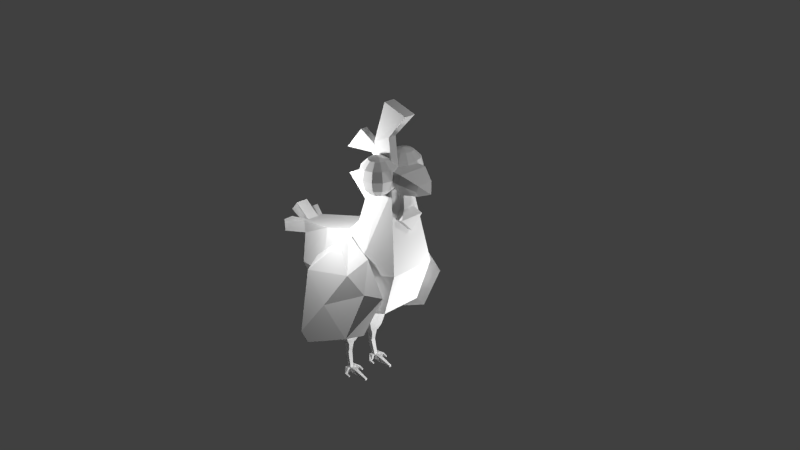 # Source: chicken.blend  (saved by Blender 2.76.0; exported with 4.5.12 LTS)
import bpy
from mathutils import Matrix  # noqa: F401  (used for matrix-valued properties, if any)

bpy.ops.wm.read_factory_settings(use_empty=True)
scene = bpy.context.scene
scene.name = 'Scene'

# ---- collections
col_collection_1 = bpy.data.collections.new('Collection 1'); scene.collection.children.link(col_collection_1)

# ---- materials (node trees are filled in below, after node groups)
mat_material = bpy.data.materials.new('Material')
mat_material.alpha_threshold = 0.0
mat_material.use_transparent_shadow = False
mat_material.roughness = 0.5

# ---- material node trees

# ---- world
world_world = bpy.data.worlds.new('World'); scene.world = world_world
world_world.color = (0.05088, 0.05088, 0.05088)
world_world.use_sun_shadow = False
world_world.sun_shadow_jitter_overblur = 0.0
world_world.cycles.sampling_method = 'MANUAL'
world_world.cycles.sample_map_resolution = 256

# ---- cameras
cam_camera = bpy.data.cameras.new('Camera')
cam_camera.clip_end = 100.0
cam_camera.lens = 35.0
cam_camera.sensor_width = 32.0
cam_camera.sensor_height = 18.0
cam_camera.ortho_scale = 7.314
cam_camera.dof.focus_distance = 0.0
cam_camera.dof.aperture_fstop = 128.0

# ---- lights
light_lamp_003 = bpy.data.lights.new('Lamp.003', 'POINT')
light_lamp_003.transmission_factor = 0.0
light_lamp_003.cutoff_distance = 30.0
light_lamp_003.energy = 100.0
light_lamp_003.shadow_buffer_clip_start = 1.001
light_lamp_003.shadow_soft_size = 0.1
light_lamp_003.shadow_maximum_resolution = 0.006
light_lamp_003.use_absolute_resolution = True
light_lamp_003.cycles.use_multiple_importance_sampling = False
light_lamp_002 = bpy.data.lights.new('Lamp.002', 'POINT')
light_lamp_002.transmission_factor = 0.0
light_lamp_002.cutoff_distance = 30.0
light_lamp_002.energy = 100.0
light_lamp_002.shadow_buffer_clip_start = 1.001
light_lamp_002.shadow_soft_size = 0.1
light_lamp_002.shadow_maximum_resolution = 0.006
light_lamp_002.use_absolute_resolution = True
light_lamp_002.cycles.use_multiple_importance_sampling = False
light_lamp_001 = bpy.data.lights.new('Lamp.001', 'POINT')
light_lamp_001.transmission_factor = 0.0
light_lamp_001.cutoff_distance = 30.0
light_lamp_001.energy = 100.0
light_lamp_001.shadow_buffer_clip_start = 1.001
light_lamp_001.shadow_soft_size = 0.1
light_lamp_001.shadow_maximum_resolution = 0.006
light_lamp_001.use_absolute_resolution = True
light_lamp_001.cycles.use_multiple_importance_sampling = False
light_lamp = bpy.data.lights.new('Lamp', 'POINT')
light_lamp.transmission_factor = 0.0
light_lamp.cutoff_distance = 30.0
light_lamp.energy = 100.0
light_lamp.shadow_buffer_clip_start = 1.001
light_lamp.shadow_soft_size = 0.1
light_lamp.shadow_maximum_resolution = 0.006
light_lamp.use_absolute_resolution = True
light_lamp.cycles.use_multiple_importance_sampling = False

# ---- meshes
me_cube = bpy.data.meshes.new('Cube')
me_cube.from_pydata([(-0.009063, -0.22, 0.5562), (0.1672, -0.17, 1.119), (-0.009063, 0.2139, 0.5562), (0.1672, 0.1639, 1.119), (0.723, -0.3122, 0.07712), (0.5467, -0.17, 1.119), (0.723, 0.3061, 0.07712), (0.5467, 0.1639, 1.119), (-0.166, 0.2457, 0.3895), (-0.166, -0.2517, 0.3895), (0.5051, 0.2781, -0.5553), (0.5051, -0.2841, -0.5553), (-0.61, 0.2457, 0.2512), (-0.61, -0.2517, 0.2512), (-0.2938, 0.2327, -0.8947), (-0.2938, -0.2388, -0.8947), (-1.237, 0.1526, 0.09667), (-1.237, -0.1586, 0.09667), (-1.017, 0.2318, -0.7119), (-1.017, -0.2379, -0.7119), (-1.257, 0.1324, -0.09395), (-1.257, -0.1384, -0.09395), (-1.237, 0.08248, 0.09667), (-1.237, -0.08852, 0.09667), (-1.257, 0.04212, -0.09395), (-1.257, -0.04816, -0.09395), (-1.515, 0.2507, -0.06673), (-1.494, 0.2771, 0.1239), (-1.494, 0.1298, 0.1239), (-1.515, 0.08943, -0.06673), (-1.479, 0.08248, 0.269), (-1.479, -0.08852, 0.269), (-1.608, 0.07761, 0.1276), (-1.608, -0.08364, 0.1276), (-1.525, -0.1477, 0.06801), (-1.525, -0.2832, 0.06801), (-1.545, -0.2685, -0.1226), (-1.545, -0.131, -0.1226), (0.3376, 0.1639, 1.119), (0.3197, 0.3819, 0.3411), (0.3376, -0.17, 1.119), (0.3197, -0.388, 0.3411), (0.1353, 0.4805, -0.03478), (0.1353, -0.4865, -0.03478), (-0.468, 0.4805, -0.2634), (-0.468, -0.4865, -0.2634), (-1.137, -0.288, -0.4437), (-1.137, 0.282, -0.4437), (-0.2938, -0.003019, -0.9906), (-1.017, -0.003019, -0.8118), (-1.28, 0.06469, -0.3732), (-1.28, -0.02559, -0.3732), (0.5467, -0.003019, 1.119), (0.723, -0.003019, 0.07712), (0.5051, -0.003019, -0.5553), (0.2917, -0.105, 1.391), (0.1858, -0.105, 1.618), (0.2917, 0.003127, 1.391), (0.1858, 0.003127, 1.618), (0.4844, -0.105, 1.351), (0.4421, -0.105, 1.741), (0.4844, 0.003127, 1.351), (0.4421, 0.003127, 1.741), (0.3146, -0.04553, 2.127), (0.3146, 0.1046, 2.127), (0.6592, 0.1046, 2.025), (0.6592, -0.04553, 2.025), (0.1766, -0.03349, 1.243), (0.05464, -0.03349, 1.429), (0.1766, 0.05505, 1.243), (0.05464, 0.05505, 1.429), (0.3326, -0.03349, 1.419), (0.1433, -0.03349, 1.529), (0.3326, 0.05505, 1.419), (0.1433, 0.05505, 1.529), (-0.1988, -0.1953, 1.481), (-0.1988, -0.1067, 1.481), (0.05973, -0.1067, 1.774), (0.05973, -0.1953, 1.774), (0.2168, 0.009775, 1.174), (0.004671, -0.01685, 1.01), (0.2168, 0.08241, 1.174), (0.004671, 0.109, 1.01), (0.1629, 0.009775, 1.284), (-0.008225, -0.01685, 1.222), (0.1629, 0.08241, 1.284), (-0.008225, 0.109, 1.222), (-0.01179, -0.08447, 0.7779), (-0.01179, 0.08775, 0.7779), (-0.3214, 0.08775, 1.07), (-0.3214, -0.08447, 1.07), (0.6543, -0.07266, 0.8792), (0.6019, -0.03082, 1.145), (0.5901, -0.07266, 0.8665), (0.5377, -0.03082, 1.132), (0.6543, 0.07939, 0.8792), (0.6019, 0.03756, 1.145), (0.5901, 0.07939, 0.8665), (0.5377, 0.03756, 1.132), (0.6106, -0.163, 0.7628), (0.7118, -0.163, 0.7755), (0.6106, 0.1698, 0.7628), (0.7118, 0.1698, 0.7755), (0.6455, 0.003366, 0.5853), (0.7097, 0.003366, 0.598), (0.4644, -0.1189, 1.172), (0.4883, -0.1287, 1.358), (0.4644, 0.1761, 1.172), (0.4883, 0.1859, 1.358), (1.003, 0.03065, 1.153), (0.4883, 0.03477, 1.358), (0.4644, 0.03477, 1.172), (0.4773, -0.169, 1.272), (0.4773, 0.2262, 1.272), (0.4773, 0.03477, 1.272), (0.5704, 0.2262, 1.37), (0.5412, 0.1761, 1.143), (0.5704, -0.169, 1.37), (0.5412, -0.1189, 1.143), (0.5704, 0.03477, 1.37), (0.5412, 0.03477, 1.143), (0.5565, -0.2118, 1.262), (0.5565, 0.2689, 1.262), (0.7082, 0.2262, 1.363), (0.6684, -0.14, 1.094), (0.6684, 0.03477, 1.094), (0.6879, -0.1938, 1.245), (0.6684, 0.1971, 1.094), (0.7082, -0.169, 1.363), (0.7082, 0.03477, 1.363), (0.6879, 0.251, 1.245), (0.9031, 0.1359, 1.26), (0.8841, -0.07227, 1.12), (0.8841, 0.03264, 1.12), (0.8851, -0.08161, 1.177), (0.8841, 0.1309, 1.12), (0.9031, -0.07731, 1.26), (0.9031, 0.03264, 1.26), (0.8851, 0.1402, 1.177), (0.2443, -0.2141, 1.491), (0.1539, -0.2141, 1.401), (0.1209, -0.2141, 1.277), (0.1539, -0.2141, 1.154), (0.2443, -0.2141, 1.063), (0.3677, -0.2141, 1.03), (0.2608, -0.1523, 1.491), (0.1826, -0.1072, 1.401), (0.1539, -0.09062, 1.277), (0.1826, -0.1072, 1.154), (0.2608, -0.1523, 1.063), (0.306, -0.1072, 1.491), (0.2608, -0.02891, 1.401), (0.2443, -0.000265, 1.277), (0.2608, -0.02891, 1.154), (0.306, -0.1072, 1.063), (0.3677, -0.09062, 1.491), (0.3677, -0.000265, 1.401), (0.3677, 0.03281, 1.277), (0.3677, -0.000265, 1.154), (0.3677, -0.09062, 1.063), (0.3677, -0.2141, 1.524), (0.4294, -0.1072, 1.491), (0.4746, -0.02891, 1.401), (0.4912, -0.000265, 1.277), (0.4746, -0.02891, 1.154), (0.4294, -0.1072, 1.063), (0.4746, -0.1523, 1.491), (0.5529, -0.1072, 1.401), (0.5815, -0.09062, 1.277), (0.5529, -0.1072, 1.154), (0.4746, -0.1523, 1.063), (0.4912, -0.2141, 1.491), (0.5815, -0.2141, 1.401), (0.6146, -0.2141, 1.277), (0.5815, -0.2141, 1.154), (0.4912, -0.2141, 1.063), (0.4746, -0.2758, 1.491), (0.5529, -0.321, 1.401), (0.5815, -0.3375, 1.277), (0.5529, -0.321, 1.154), (0.4746, -0.2758, 1.063), (0.4294, -0.321, 1.491), (0.4746, -0.3992, 1.401), (0.4912, -0.4278, 1.277), (0.4746, -0.3992, 1.154), (0.4294, -0.321, 1.063), (0.3677, -0.3375, 1.491), (0.3677, -0.4278, 1.401), (0.3677, -0.4609, 1.277), (0.3677, -0.4278, 1.154), (0.3677, -0.3375, 1.063), (0.306, -0.321, 1.491), (0.2608, -0.3992, 1.401), (0.2443, -0.4278, 1.277), (0.2608, -0.3992, 1.154), (0.306, -0.321, 1.063), (0.2608, -0.2758, 1.491), (0.1826, -0.321, 1.401), (0.1539, -0.3375, 1.277), (0.1826, -0.321, 1.154), (0.2608, -0.2758, 1.063), (0.2443, 0.1999, 1.491), (0.1539, 0.1999, 1.401), (0.1209, 0.1999, 1.277), (0.1539, 0.1999, 1.154), (0.2443, 0.1999, 1.063), (0.3677, 0.1999, 1.03), (0.2608, 0.2616, 1.491), (0.1826, 0.3068, 1.401), (0.1539, 0.3234, 1.277), (0.1826, 0.3068, 1.154), (0.2608, 0.2616, 1.063), (0.306, 0.3068, 1.491), (0.2608, 0.3851, 1.401), (0.2443, 0.4137, 1.277), (0.2608, 0.3851, 1.154), (0.306, 0.3068, 1.063), (0.3677, 0.3234, 1.491), (0.3677, 0.4137, 1.401), (0.3677, 0.4468, 1.277), (0.3677, 0.4137, 1.154), (0.3677, 0.3234, 1.063), (0.3677, 0.1999, 1.524), (0.4294, 0.3068, 1.491), (0.4746, 0.3851, 1.401), (0.4912, 0.4137, 1.277), (0.4746, 0.3851, 1.154), (0.4294, 0.3068, 1.063), (0.4746, 0.2616, 1.491), (0.5529, 0.3068, 1.401), (0.5815, 0.3234, 1.277), (0.5529, 0.3068, 1.154), (0.4746, 0.2616, 1.063), (0.4912, 0.1999, 1.491), (0.5815, 0.1999, 1.401), (0.6146, 0.1999, 1.277), (0.5815, 0.1999, 1.154), (0.4912, 0.1999, 1.063), (0.4746, 0.1382, 1.491), (0.5529, 0.09303, 1.401), (0.5815, 0.07649, 1.277), (0.5529, 0.09303, 1.154), (0.4746, 0.1382, 1.063), (0.4294, 0.09303, 1.491), (0.4746, 0.01477, 1.401), (0.4912, -0.01387, 1.277), (0.4746, 0.01477, 1.154), (0.4294, 0.09303, 1.063), (0.3677, 0.07649, 1.491), (0.3677, -0.01387, 1.401), (0.3677, -0.04694, 1.277), (0.3677, -0.01387, 1.154), (0.3677, 0.07649, 1.063), (0.306, 0.09303, 1.491), (0.2608, 0.01477, 1.401), (0.2443, -0.01387, 1.277), (0.2608, 0.01477, 1.154), (0.306, 0.09303, 1.063), (0.2608, 0.1382, 1.491), (0.1826, 0.09303, 1.401), (0.1539, 0.07649, 1.277), (0.1826, 0.09303, 1.154), (0.2608, 0.1382, 1.063), (-0.7238, -0.7041, -1.198), (-0.06103, -0.4911, 0.3214), (-0.7238, -0.539, -1.208), (-0.06577, -0.3435, 0.3925), (-0.5787, -0.7104, -1.3), (0.4928, -0.6005, -0.1569), (-0.5787, -0.5985, -1.307), (0.7142, -0.4979, -0.1516), (0.3897, -0.4353, 0.2398), (0.2442, -0.6481, 0.0352), (-0.6513, -0.7072, -1.249), (-0.6493, -0.5819, -0.2615), (0.2214, -0.704, -0.8744), (-0.214, -0.6851, -0.5679), (-0.642, -0.4134, -0.1015), (0.384, -0.5376, -0.8187), (-0.129, -0.4142, -0.4639), (-0.6513, -0.5474, -1.259), (-0.7238, 0.6994, -1.198), (-0.06103, 0.4865, 0.3214), (-0.7238, 0.5343, -1.208), (-0.06577, 0.3388, 0.3925), (-0.5787, 0.7057, -1.3), (0.4928, 0.5958, -0.1569), (-0.5787, 0.5938, -1.307), (0.7142, 0.4932, -0.1516), (0.3897, 0.4306, 0.2398), (0.2442, 0.6434, 0.0352), (-0.6513, 0.7026, -1.249), (-0.6493, 0.5772, -0.2615), (0.2214, 0.6993, -0.8744), (-0.214, 0.6805, -0.5679), (-0.642, 0.4087, -0.1015), (0.384, 0.5329, -0.8187), (-0.129, 0.4095, -0.4639), (-0.6513, 0.5427, -1.259), (-0.1797, -0.4055, -0.9819), (-0.14, -0.3866, -0.5215), (-0.4808, -0.4055, -0.9819), (-0.5204, -0.3866, -0.5215), (-0.1797, -0.04038, -1.098), (-0.14, 0.009338, -0.9461), (-0.4808, -0.04038, -1.098), (-0.5204, 0.009338, -0.9461), (-0.4245, -0.3006, -1.312), (-0.2359, -0.3006, -1.312), (-0.4245, -0.111, -1.312), (-0.2359, -0.111, -1.312), (-0.3961, -0.2649, -1.387), (-0.2644, -0.2649, -1.387), (-0.3961, -0.1467, -1.387), (-0.2644, -0.1467, -1.387), (-0.5558, -0.08302, -0.8389), (-0.4808, -0.1916, -1.01), (-0.1046, -0.08302, -0.8389), (-0.1797, -0.1916, -1.01), (-0.4245, -0.2057, -1.312), (-0.2359, -0.2057, -1.312), (-0.3961, -0.2128, -1.387), (-0.2644, -0.2128, -1.387), (-0.2792, -0.2446, -1.429), (-0.2636, -0.2571, -1.33), (-0.3784, -0.2446, -1.429), (-0.3939, -0.2571, -1.33), (-0.2792, -0.165, -1.429), (-0.2636, -0.1525, -1.33), (-0.3784, -0.165, -1.429), (-0.3939, -0.1525, -1.33), (-0.37, -0.2379, -1.473), (-0.2875, -0.2379, -1.473), (-0.37, -0.1717, -1.473), (-0.2875, -0.1717, -1.473), (-0.3688, -0.2379, -1.606), (-0.3064, -0.2379, -1.552), (-0.3688, -0.1717, -1.606), (-0.3064, -0.1717, -1.552), (-0.3289, -0.2461, -1.784), (-0.2682, -0.2461, -1.785), (-0.3289, -0.1973, -1.784), (-0.2682, -0.1973, -1.785), (-0.3302, -0.2461, -1.857), (-0.2694, -0.2461, -1.859), (-0.3302, -0.1973, -1.857), (-0.2694, -0.1973, -1.859), (-0.3289, -0.2911, -1.784), (-0.2682, -0.2911, -1.785), (-0.2682, -0.1522, -1.785), (-0.3289, -0.1522, -1.784), (-0.3302, -0.2911, -1.857), (-0.2694, -0.2911, -1.859), (-0.2694, -0.1522, -1.859), (-0.3302, -0.1522, -1.857), (-0.2549, -0.3591, -1.827), (-0.2342, -0.3316, -1.828), (-0.2342, -0.1117, -1.828), (-0.2549, -0.08423, -1.827), (-0.2557, -0.3591, -1.858), (-0.235, -0.3316, -1.859), (-0.235, -0.1117, -1.859), (-0.2557, -0.08423, -1.858), (-0.1608, -0.2461, -1.787), (-0.1608, -0.1973, -1.787), (-0.1621, -0.2461, -1.86), (-0.1621, -0.1973, -1.86), (0.02906, -0.2365, -1.834), (0.02906, -0.2068, -1.834), (0.02829, -0.2365, -1.86), (0.02829, -0.2068, -1.86), (-0.184, -0.3518, -1.842), (-0.1829, -0.3316, -1.842), (-0.1829, -0.1117, -1.842), (-0.184, -0.09149, -1.842), (-0.1845, -0.3518, -1.855), (-0.1834, -0.3316, -1.855), (-0.1834, -0.1117, -1.855), (-0.1845, -0.09149, -1.855), (-0.1797, 0.4154, -0.9819), (-0.14, 0.3965, -0.5215), (-0.4808, 0.4154, -0.9819), (-0.5204, 0.3965, -0.5215), (-0.1797, 0.05029, -1.098), (-0.14, 0.0005746, -0.9461), (-0.4808, 0.05029, -1.098), (-0.5204, 0.0005746, -0.9461), (-0.4245, 0.3105, -1.312), (-0.2359, 0.3105, -1.312), (-0.4245, 0.1209, -1.312), (-0.2359, 0.1209, -1.312), (-0.3961, 0.2748, -1.387), (-0.2644, 0.2748, -1.387), (-0.3961, 0.1566, -1.387), (-0.2644, 0.1566, -1.387), (-0.5558, 0.09293, -0.8389), (-0.4808, 0.2015, -1.01), (-0.1046, 0.09293, -0.8389), (-0.1797, 0.2015, -1.01), (-0.4245, 0.2156, -1.312), (-0.2359, 0.2156, -1.312), (-0.3961, 0.2227, -1.387), (-0.2644, 0.2227, -1.387), (-0.2792, 0.2545, -1.429), (-0.2636, 0.267, -1.33), (-0.3784, 0.2545, -1.429), (-0.3939, 0.267, -1.33), (-0.2792, 0.1749, -1.429), (-0.2636, 0.1624, -1.33), (-0.3784, 0.1749, -1.429), (-0.3939, 0.1624, -1.33), (-0.37, 0.2478, -1.473), (-0.2875, 0.2478, -1.473), (-0.37, 0.1816, -1.473), (-0.2875, 0.1816, -1.473), (-0.3688, 0.2478, -1.606), (-0.3064, 0.2478, -1.552), (-0.3688, 0.1816, -1.606), (-0.3064, 0.1816, -1.552), (-0.3289, 0.2485, -1.784), (-0.2682, 0.2485, -1.785), (-0.3289, 0.1997, -1.784), (-0.2682, 0.1997, -1.785), (-0.3302, 0.2485, -1.857), (-0.2694, 0.2485, -1.859), (-0.3302, 0.1997, -1.857), (-0.2694, 0.1997, -1.859), (-0.3289, 0.2936, -1.784), (-0.2682, 0.2936, -1.785), (-0.2682, 0.1547, -1.785), (-0.3289, 0.1547, -1.784), (-0.3302, 0.2936, -1.857), (-0.2694, 0.2936, -1.859), (-0.2694, 0.1547, -1.859), (-0.3302, 0.1547, -1.857), (-0.2549, 0.3615, -1.827), (-0.2342, 0.3341, -1.828), (-0.2342, 0.1141, -1.828), (-0.2549, 0.0867, -1.827), (-0.2557, 0.3615, -1.858), (-0.235, 0.3341, -1.859), (-0.235, 0.1141, -1.859), (-0.2557, 0.0867, -1.858), (-0.1608, 0.2485, -1.787), (-0.1608, 0.1997, -1.787), (-0.1621, 0.2485, -1.86), (-0.1621, 0.1997, -1.86), (0.02906, 0.239, -1.834), (0.02906, 0.2093, -1.834), (0.02829, 0.239, -1.86), (0.02829, 0.2093, -1.86), (-0.184, 0.3543, -1.842), (-0.1829, 0.3341, -1.842), (-0.1829, 0.1141, -1.842), (-0.184, 0.09396, -1.842), (-0.1845, 0.3543, -1.855), (-0.1834, 0.3341, -1.855), (-0.1834, 0.1141, -1.855), (-0.1845, 0.09396, -1.855)], [], [(1, 3, 2, 0), (38, 7, 6, 39), (52, 5, 4, 53), (40, 1, 0, 41), (41, 0, 9, 43), (40, 38, 3, 1), (42, 10, 14, 44), (53, 4, 11, 54), (0, 2, 8, 9), (39, 6, 10, 42), (15, 19, 49), (54, 11, 15, 48), (9, 8, 12, 13), (43, 9, 13, 45), (51, 46, 21, 25), (13, 12, 16, 22, 23, 17), (45, 13, 17, 21, 46), (44, 14, 18), (24, 22, 28, 29), (25, 21, 36, 37), (22, 24, 32, 30), (28, 27, 26, 29), (16, 20, 26, 27), (20, 24, 29, 26), (22, 16, 27, 28), (31, 30, 32, 33), (24, 25, 33, 32), (23, 22, 30, 31), (25, 23, 31, 33), (35, 34, 37, 36), (23, 25, 37, 34), (17, 23, 34, 35), (21, 17, 35, 36), (11, 43, 45, 15), (2, 39, 42, 8), (8, 42, 44, 12), (5, 52, 7, 38, 40), (4, 41, 43, 11), (5, 40, 41, 4), (3, 38, 39, 2), (47, 50, 20), (45, 46, 19), (12, 44, 47, 20, 16), (20, 50, 51, 25, 24), (14, 48, 49), (50, 49, 51), (15, 45, 19), (18, 14, 49), (48, 15, 49), (47, 44, 18), (18, 49, 50, 47), (49, 19, 46, 51), (6, 53, 54, 10), (7, 52, 53, 6), (10, 54, 48, 14), (56, 58, 57, 55), (58, 62, 61, 57), (62, 60, 59, 61), (60, 56, 55, 59), (55, 57, 61, 59), (60, 62, 65, 66), (66, 65, 64, 63), (58, 56, 63, 64), (56, 60, 66, 63), (62, 58, 64, 65), (68, 70, 69, 67), (70, 74, 73, 69), (74, 72, 71, 73), (72, 68, 67, 71), (67, 69, 73, 71), (72, 74, 77, 78), (78, 77, 76, 75), (70, 68, 75, 76), (68, 72, 78, 75), (74, 70, 76, 77), (80, 82, 81, 79), (82, 86, 85, 81), (86, 84, 83, 85), (84, 80, 79, 83), (79, 81, 85, 83), (84, 86, 89, 90), (90, 89, 88, 87), (82, 80, 87, 88), (80, 84, 90, 87), (86, 82, 88, 89), (92, 94, 93, 91), (94, 98, 97, 93), (98, 96, 95, 97), (96, 92, 91, 95), (95, 91, 100, 102), (96, 98, 94, 92), (102, 100, 104), (97, 95, 102, 101), (91, 93, 99, 100), (93, 97, 101, 99), (99, 101, 103), (101, 102, 104, 103), (100, 99, 103, 104), (114, 113, 107, 111), (121, 112, 105, 118), (119, 115, 108, 110), (117, 119, 110, 106), (112, 114, 111, 105), (106, 110, 114, 112), (117, 106, 112, 121), (110, 108, 113, 114), (108, 115, 122, 113), (128, 117, 121, 126), (105, 111, 120, 118), (128, 129, 119, 117), (129, 123, 115, 119), (111, 107, 116, 120), (126, 121, 118, 124), (113, 122, 116, 107), (134, 126, 124, 132), (137, 131, 123, 129), (136, 137, 129, 128), (136, 128, 126, 134), (115, 123, 130, 122), (118, 120, 125, 124), (120, 116, 127, 125), (122, 130, 127, 116), (123, 131, 138, 130), (124, 125, 133, 132), (125, 127, 135, 133), (130, 138, 135, 127), (138, 109, 135), (133, 135, 109), (132, 133, 109), (131, 109, 138), (109, 136, 134), (109, 137, 136), (109, 131, 137), (109, 134, 132), (141, 140, 146, 147), (142, 141, 147, 148), (140, 139, 145, 146), (143, 142, 148, 149), (148, 147, 152, 153), (146, 145, 150, 151), (149, 148, 153, 154), (147, 146, 151, 152), (153, 152, 157, 158), (151, 150, 155, 156), (154, 153, 158, 159), (152, 151, 156, 157), (158, 157, 163, 164), (156, 155, 161, 162), (159, 158, 164, 165), (157, 156, 162, 163), (162, 161, 166, 167), (165, 164, 169, 170), (163, 162, 167, 168), (164, 163, 168, 169), (170, 169, 174, 175), (168, 167, 172, 173), (169, 168, 173, 174), (167, 166, 171, 172), (175, 174, 179, 180), (173, 172, 177, 178), (174, 173, 178, 179), (172, 171, 176, 177), (180, 179, 184, 185), (178, 177, 182, 183), (179, 178, 183, 184), (177, 176, 181, 182), (185, 184, 189, 190), (183, 182, 187, 188), (184, 183, 188, 189), (182, 181, 186, 187), (188, 187, 192, 193), (189, 188, 193, 194), (187, 186, 191, 192), (190, 189, 194, 195), (194, 193, 198, 199), (192, 191, 196, 197), (195, 194, 199, 200), (193, 192, 197, 198), (139, 160, 145), (144, 143, 149), (144, 149, 154), (145, 160, 150), (144, 154, 159), (150, 160, 155), (155, 160, 161), (144, 159, 165), (161, 160, 166), (144, 165, 170), (166, 160, 171), (144, 170, 175), (171, 160, 176), (144, 175, 180), (176, 160, 181), (144, 180, 185), (181, 160, 186), (144, 185, 190), (186, 160, 191), (144, 190, 195), (191, 160, 196), (144, 195, 200), (144, 200, 143), (199, 198, 141, 142), (197, 196, 139, 140), (200, 199, 142, 143), (198, 197, 140, 141), (196, 160, 139), (203, 202, 208, 209), (204, 203, 209, 210), (202, 201, 207, 208), (205, 204, 210, 211), (210, 209, 214, 215), (208, 207, 212, 213), (211, 210, 215, 216), (209, 208, 213, 214), (215, 214, 219, 220), (213, 212, 217, 218), (216, 215, 220, 221), (214, 213, 218, 219), (220, 219, 225, 226), (218, 217, 223, 224), (221, 220, 226, 227), (219, 218, 224, 225), (224, 223, 228, 229), (227, 226, 231, 232), (225, 224, 229, 230), (226, 225, 230, 231), (232, 231, 236, 237), (230, 229, 234, 235), (231, 230, 235, 236), (229, 228, 233, 234), (237, 236, 241, 242), (235, 234, 239, 240), (236, 235, 240, 241), (234, 233, 238, 239), (242, 241, 246, 247), (240, 239, 244, 245), (241, 240, 245, 246), (239, 238, 243, 244), (247, 246, 251, 252), (245, 244, 249, 250), (246, 245, 250, 251), (244, 243, 248, 249), (250, 249, 254, 255), (251, 250, 255, 256), (249, 248, 253, 254), (252, 251, 256, 257), (256, 255, 260, 261), (254, 253, 258, 259), (257, 256, 261, 262), (255, 254, 259, 260), (201, 222, 207), (206, 205, 211), (206, 211, 216), (207, 222, 212), (206, 216, 221), (212, 222, 217), (217, 222, 223), (206, 221, 227), (223, 222, 228), (206, 227, 232), (228, 222, 233), (206, 232, 237), (233, 222, 238), (206, 237, 242), (238, 222, 243), (206, 242, 247), (243, 222, 248), (206, 247, 252), (248, 222, 253), (206, 252, 257), (253, 222, 258), (206, 257, 262), (206, 262, 205), (261, 260, 203, 204), (259, 258, 201, 202), (262, 261, 204, 205), (260, 259, 202, 203), (258, 222, 201), (274, 277, 265, 263), (279, 278, 269, 280), (278, 275, 267, 269), (276, 274, 263, 273), (263, 265, 280, 269, 267, 273), (272, 271, 266, 264), (268, 270, 271, 272), (275, 276, 273, 267), (268, 272, 276, 275), (272, 264, 274, 276), (270, 268, 275, 278), (264, 266, 277, 274), (271, 270, 278, 279), (266, 271, 279, 277), (277, 279, 280, 265), (292, 281, 283, 295), (297, 298, 287, 296), (296, 287, 285, 293), (294, 291, 281, 292), (281, 291, 285, 287, 298, 283), (290, 282, 284, 289), (286, 290, 289, 288), (293, 285, 291, 294), (286, 293, 294, 290), (290, 294, 292, 282), (288, 296, 293, 286), (282, 292, 295, 284), (289, 297, 296, 288), (284, 295, 297, 289), (295, 283, 298, 297), (300, 302, 301, 299), (315, 306, 305, 316), (306, 304, 303, 305), (317, 300, 299, 318), (316, 305, 309, 319), (317, 315, 302, 300), (308, 307, 311, 312), (318, 299, 308, 320), (305, 303, 310, 309), (299, 301, 307, 308), (322, 321, 313, 314), (320, 308, 312, 322), (319, 309, 313, 321), (309, 310, 314, 313), (307, 319, 321, 311), (310, 320, 322, 314), (312, 311, 321, 322), (303, 318, 320, 310), (304, 306, 315, 317), (301, 316, 319, 307), (304, 317, 318, 303), (302, 315, 316, 301), (324, 326, 325, 323), (326, 330, 329, 325), (330, 328, 327, 329), (328, 324, 323, 327), (325, 329, 333, 331), (328, 330, 326, 324), (332, 331, 335, 336), (327, 323, 332, 334), (329, 327, 334, 333), (323, 325, 331, 332), (338, 336, 340, 342), (334, 332, 336, 338), (331, 333, 337, 335), (333, 334, 338, 337), (345, 341, 350, 354), (335, 337, 341, 339), (337, 338, 342, 341), (336, 335, 339, 340), (344, 343, 345, 346), (344, 340, 348, 352), (340, 344, 365, 363), (339, 341, 345, 343), (347, 351, 359, 355), (350, 349, 357, 358), (341, 342, 349, 350), (340, 339, 347, 348), (339, 343, 351, 347), (342, 346, 353, 349), (346, 345, 354, 353), (343, 344, 352, 351), (361, 362, 378, 377), (362, 358, 374, 378), (349, 353, 361, 357), (351, 352, 360, 359), (348, 347, 355, 356), (352, 348, 356, 360), (354, 350, 358, 362), (353, 354, 362, 361), (366, 364, 368, 370), (344, 346, 366, 365), (342, 340, 363, 364), (346, 342, 364, 366), (368, 367, 369, 370), (364, 363, 367, 368), (363, 365, 369, 367), (365, 366, 370, 369), (374, 373, 377, 378), (372, 371, 375, 376), (358, 357, 373, 374), (355, 359, 375, 371), (357, 361, 377, 373), (359, 360, 376, 375), (356, 355, 371, 372), (360, 356, 372, 376), (380, 379, 381, 382), (395, 396, 385, 386), (386, 385, 383, 384), (397, 398, 379, 380), (396, 399, 389, 385), (397, 380, 382, 395), (388, 392, 391, 387), (398, 400, 388, 379), (385, 389, 390, 383), (379, 388, 387, 381), (402, 394, 393, 401), (400, 402, 392, 388), (399, 401, 393, 389), (389, 393, 394, 390), (387, 391, 401, 399), (390, 394, 402, 400), (392, 402, 401, 391), (383, 390, 400, 398), (384, 397, 395, 386), (381, 387, 399, 396), (384, 383, 398, 397), (382, 381, 396, 395), (404, 403, 405, 406), (406, 405, 409, 410), (410, 409, 407, 408), (408, 407, 403, 404), (405, 411, 413, 409), (408, 404, 406, 410), (412, 416, 415, 411), (407, 414, 412, 403), (409, 413, 414, 407), (403, 412, 411, 405), (418, 422, 420, 416), (414, 418, 416, 412), (411, 415, 417, 413), (413, 417, 418, 414), (425, 434, 430, 421), (415, 419, 421, 417), (417, 421, 422, 418), (416, 420, 419, 415), (424, 426, 425, 423), (424, 432, 428, 420), (420, 443, 445, 424), (419, 423, 425, 421), (427, 435, 439, 431), (430, 438, 437, 429), (421, 430, 429, 422), (420, 428, 427, 419), (419, 427, 431, 423), (422, 429, 433, 426), (426, 433, 434, 425), (423, 431, 432, 424), (441, 457, 458, 442), (442, 458, 454, 438), (429, 437, 441, 433), (431, 439, 440, 432), (428, 436, 435, 427), (432, 440, 436, 428), (434, 442, 438, 430), (433, 441, 442, 434), (446, 450, 448, 444), (424, 445, 446, 426), (422, 444, 443, 420), (426, 446, 444, 422), (448, 450, 449, 447), (444, 448, 447, 443), (443, 447, 449, 445), (445, 449, 450, 446), (454, 458, 457, 453), (452, 456, 455, 451), (438, 454, 453, 437), (435, 451, 455, 439), (437, 453, 457, 441), (439, 455, 456, 440), (436, 452, 451, 435), (440, 456, 452, 436)])
_uv = me_cube.uv_layers.new(name='UVMap')
_uv.uv.foreach_set('vector', [0.7716, 0.9006, 0.7927, 0.9006, 0.7958, 0.9605, 0.7684, 0.9605, 0.2162, 0.1092, 0.2264, 0.0403, 0.355, 0.0, 0.3053, 0.1284, 0.9524, 0.8399, 0.9418, 0.8399, 0.9328, 0.7248, 0.9524, 0.7248, 0.008342, 0.6414, 0.0, 0.5853, 0.05568, 0.5176, 0.09566, 0.6223, 0.09566, 0.6223, 0.05568, 0.5176, 0.06696, 0.4631, 0.1293, 0.5552, 0.9043, 0.5496, 0.8832, 0.5496, 0.8832, 0.4928, 0.9043, 0.4928, 0.3398, 0.1956, 0.417, 0.08249, 0.417, 0.3514, 0.3367, 0.3982, 0.9524, 0.7248, 0.9328, 0.7248, 0.9346, 0.6447, 0.9524, 0.6447, 0.9446, 0.5329, 0.9172, 0.533, 0.915, 0.4806, 0.9464, 0.4804, 0.3053, 0.1284, 0.355, 0.0, 0.417, 0.08249, 0.3398, 0.1956, 0.9492, 0.2411, 0.9493, 1.205e-07, 0.9641, 0.000104, 0.9641, 0.5067, 0.9464, 0.5067, 0.9492, 0.2411, 0.9641, 0.2412, 0.9464, 0.4804, 0.915, 0.4806, 0.9143, 0.3326, 0.9457, 0.3324, 0.1293, 0.5552, 0.06696, 0.4631, 0.06107, 0.3145, 0.1259, 0.3525, 0.1009, 0.08306, 0.1147, 0.129, 0.06947, 0.09535, 0.06989, 0.09531, 0.9457, 0.3324, 0.9143, 0.3326, 0.9193, 0.1235, 0.9237, 0.1235, 0.9345, 0.1235, 0.9389, 0.1234, 0.1259, 0.3525, 0.06107, 0.3145, 0.04852, 0.1053, 0.06947, 0.09535, 0.1147, 0.129, 0.3367, 0.3982, 0.417, 0.3514, 0.3608, 0.5866, 0.9637, 0.5127, 0.9858, 0.5067, 0.9858, 0.5924, 0.9637, 0.5984, 1.0, 0.465, 0.9943, 0.4647, 0.9913, 0.3685, 1.0, 0.3689, 0.8603, 0.4928, 0.8832, 0.4946, 0.8832, 0.6142, 0.8579, 0.5757, 0.1678, 0.9157, 0.1771, 0.9149, 0.1771, 0.9365, 0.1669, 0.9373, 0.2571, 0.6452, 0.2779, 0.6551, 0.2626, 0.7395, 0.2418, 0.7296, 0.8003, 0.9008, 0.806, 0.9006, 0.806, 0.9864, 0.7958, 0.9867, 0.9237, 0.1235, 0.9193, 0.1235, 0.911, 0.03792, 0.9203, 0.03788, 0.9341, 0.04328, 0.9234, 0.04333, 0.9235, 4.483e-05, 0.9336, 0.0, 0.2969, 0.8661, 0.3026, 0.8661, 0.3048, 0.9832, 0.2946, 0.9832, 0.9345, 0.1235, 0.9237, 0.1235, 0.9234, 0.04333, 0.9341, 0.04328, 0.8579, 0.6125, 0.8347, 0.6142, 0.8326, 0.5314, 0.8579, 0.4928, 0.1857, 0.9368, 0.1772, 0.9364, 0.1771, 0.9149, 0.1857, 0.9153, 0.9331, 0.6365, 0.911, 0.629, 0.9111, 0.533, 0.9331, 0.5405, 0.9389, 0.1234, 0.9345, 0.1235, 0.9378, 0.02747, 0.9464, 0.02743, 0.06947, 0.09535, 0.04852, 0.1053, 0.03713, 0.009908, 0.05805, 0.0, 0.2079, 0.6679, 0.1293, 0.5552, 0.1259, 0.3525, 0.2079, 0.399, 0.2642, 0.233, 0.3053, 0.1284, 0.3398, 0.1956, 0.2758, 0.2875, 0.2758, 0.2875, 0.3398, 0.1956, 0.3367, 0.3982, 0.2701, 0.4361, 0.9043, 0.6192, 0.8937, 0.6192, 0.8832, 0.6192, 0.8832, 0.5496, 0.9043, 0.5496, 0.146, 0.7505, 0.09566, 0.6223, 0.1293, 0.5552, 0.2079, 0.6679, 0.01858, 0.7103, 0.008342, 0.6414, 0.09566, 0.6223, 0.146, 0.7505, 0.2079, 0.1653, 0.2162, 0.1092, 0.3053, 0.1284, 0.2642, 0.233, 0.3243, 0.6216, 0.3087, 0.6673, 0.2779, 0.6551, 0.1259, 0.3525, 0.1147, 0.129, 0.1516, 0.1639, 0.2701, 0.4361, 0.3367, 0.3982, 0.3243, 0.6216, 0.2779, 0.6551, 0.2571, 0.6452, 0.08537, 0.9466, 0.08964, 0.9149, 0.09534, 0.9149, 0.09676, 0.9466, 0.09107, 0.9466, 0.979, 0.2411, 0.9641, 0.2412, 0.9641, 0.000104, 0.1997, 0.9088, 0.2054, 0.821, 0.2054, 0.9089, 0.2079, 0.399, 0.1259, 0.3525, 0.1516, 0.1639, 0.9789, 0.0, 0.979, 0.2411, 0.9641, 0.000104, 0.9641, 0.2412, 0.9492, 0.2411, 0.9641, 0.000104, 0.3243, 0.6216, 0.3367, 0.3982, 0.3608, 0.5866, 0.3608, 0.5866, 0.3716, 0.5881, 0.3087, 0.6673, 0.3243, 0.6216, 0.1641, 0.1621, 0.1516, 0.1639, 0.1147, 0.129, 0.1009, 0.08306, 0.9719, 0.7248, 0.9524, 0.7248, 0.9524, 0.6447, 0.9701, 0.6447, 0.9629, 0.8399, 0.9524, 0.8399, 0.9524, 0.7248, 0.9719, 0.7248, 0.9819, 0.5067, 0.9641, 0.5067, 0.9641, 0.2412, 0.979, 0.2411, 0.4088, 0.7395, 0.4156, 0.7395, 0.4156, 0.775, 0.4088, 0.775, 0.7697, 0.4928, 0.7927, 0.5762, 0.7491, 0.5949, 0.7472, 0.5306, 0.1099, 0.9588, 0.103, 0.9588, 0.103, 0.9149, 0.1099, 0.9149, 0.7926, 0.7133, 0.7696, 0.7967, 0.7472, 0.759, 0.7491, 0.6947, 0.4088, 0.775, 0.4156, 0.775, 0.4156, 0.8392, 0.4088, 0.8392, 0.842, 0.9783, 0.8352, 0.9779, 0.8325, 0.9057, 0.842, 0.9062, 0.9913, 0.4831, 0.9819, 0.4831, 0.9819, 0.3685, 0.9913, 0.3685, 0.05285, 0.9154, 0.05966, 0.9149, 0.05966, 0.9702, 0.05021, 0.9709, 0.7696, 0.7967, 0.7926, 0.7133, 0.8325, 0.6447, 0.8325, 0.7601, 0.7927, 0.5762, 0.7697, 0.4928, 0.8326, 0.5294, 0.8326, 0.6447, 0.8261, 0.8895, 0.8205, 0.8892, 0.8229, 0.8484, 0.8285, 0.8487, 0.558, 0.7578, 0.5402, 0.7316, 0.5387, 0.6673, 0.5702, 0.7135, 0.9852, 0.7074, 0.9796, 0.7079, 0.974, 0.6452, 0.9795, 0.6447, 0.5403, 0.603, 0.5582, 0.5768, 0.5702, 0.6212, 0.5388, 0.6673, 0.8285, 0.8487, 0.8229, 0.8484, 0.8259, 0.7967, 0.8315, 0.7971, 0.9796, 0.7079, 0.9852, 0.7074, 0.9774, 0.7357, 0.9719, 0.7362, 0.9719, 0.7362, 0.9774, 0.7357, 0.9852, 0.8218, 0.9796, 0.8223, 0.8205, 0.8892, 0.8261, 0.8895, 0.8315, 0.9744, 0.8259, 0.974, 0.5582, 0.5768, 0.5403, 0.603, 0.5181, 0.5694, 0.5702, 0.4929, 0.5402, 0.7316, 0.558, 0.7578, 0.5702, 0.8416, 0.5181, 0.7651, 0.1997, 0.7505, 0.2076, 0.7505, 0.2059, 0.821, 0.2014, 0.821, 0.8581, 0.7506, 0.883, 0.7505, 0.8808, 0.8079, 0.8652, 0.8235, 0.5157, 0.8682, 0.5078, 0.8683, 0.5087, 0.8112, 0.5133, 0.8112, 0.05021, 0.8235, 0.02527, 0.8233, 0.03239, 0.7505, 0.0479, 0.7661, 0.5085, 0.7935, 0.5131, 0.7934, 0.5133, 0.8112, 0.5087, 0.8112, 0.5078, 0.8683, 0.5157, 0.8682, 0.5157, 0.9727, 0.5048, 0.9728, 0.9331, 0.533, 0.9439, 0.533, 0.9439, 0.6364, 0.9331, 0.6364, 0.883, 0.6439, 0.875, 0.6435, 0.8721, 0.616, 0.883, 0.6166, 0.02527, 0.8233, 0.05021, 0.8235, 0.05021, 0.9293, 0.0, 0.8331, 0.883, 0.7505, 0.8581, 0.7506, 0.8325, 0.7408, 0.883, 0.6447, 0.8436, 0.8327, 0.8629, 0.8235, 0.8628, 0.8587, 0.8434, 0.8679, 0.4161, 0.9312, 0.4118, 0.932, 0.4033, 0.9007, 0.4128, 0.8989, 0.892, 0.9058, 0.8727, 0.8963, 0.8732, 0.8608, 0.8924, 0.8703, 0.1191, 0.9149, 0.1234, 0.9149, 0.1261, 0.944, 0.1165, 0.944, 0.883, 0.639, 0.883, 0.6294, 0.902, 0.6237, 0.902, 0.6447, 0.4131, 0.8392, 0.4131, 0.8606, 0.4088, 0.8606, 0.4088, 0.8392, 0.8534, 0.6256, 0.8721, 0.616, 0.8721, 0.6392, 0.8924, 0.8703, 0.8732, 0.8608, 0.8629, 0.8405, 0.8927, 0.8562, 0.8434, 0.8679, 0.8628, 0.8587, 0.8626, 0.8721, 0.8325, 0.8874, 0.4128, 0.8989, 0.4033, 0.9007, 0.3954, 0.8893, 0.4161, 0.8855, 0.4161, 0.8855, 0.3954, 0.8893, 0.4018, 0.8661, 0.8927, 0.8562, 0.8629, 0.8405, 0.8735, 0.8235, 0.8927, 0.8329, 0.8325, 0.8874, 0.8626, 0.8721, 0.8629, 0.8965, 0.8436, 0.9057, 0.8439, 0.6271, 0.8439, 0.6392, 0.8326, 0.636, 0.8326, 0.6271, 0.4361, 0.9424, 0.4366, 0.9688, 0.4247, 0.9729, 0.4217, 0.9473, 0.492, 0.8208, 0.4799, 0.8208, 0.4824, 0.7934, 0.492, 0.7934, 0.5048, 0.8208, 0.492, 0.8208, 0.492, 0.7934, 0.5023, 0.7934, 0.8439, 0.6142, 0.8439, 0.6271, 0.8326, 0.6271, 0.8326, 0.6174, 0.8534, 0.6167, 0.8534, 0.6271, 0.8439, 0.6271, 0.8439, 0.6142, 0.4485, 0.9381, 0.4464, 0.9653, 0.4366, 0.9688, 0.4361, 0.9424, 0.8534, 0.6271, 0.8534, 0.6366, 0.8439, 0.6392, 0.8439, 0.6271, 0.4781, 0.8009, 0.4799, 0.8282, 0.4672, 0.8238, 0.468, 0.7975, 0.4485, 0.8921, 0.4485, 0.9381, 0.4361, 0.9424, 0.4349, 0.8987, 0.7671, 0.9762, 0.7574, 0.9762, 0.7574, 0.9506, 0.7671, 0.9506, 0.5048, 0.8666, 0.492, 0.8666, 0.492, 0.8208, 0.5048, 0.8208, 0.492, 0.8666, 0.4799, 0.8666, 0.4799, 0.8208, 0.492, 0.8208, 0.7574, 0.9762, 0.7485, 0.9762, 0.7485, 0.9506, 0.7574, 0.9506, 0.4349, 0.8987, 0.4361, 0.9424, 0.4217, 0.9473, 0.417, 0.9048, 0.468, 0.7975, 0.4672, 0.8238, 0.4534, 0.819, 0.4564, 0.7934, 0.4277, 0.8328, 0.4349, 0.8987, 0.417, 0.9048, 0.4211, 0.833, 0.4921, 0.9314, 0.4856, 0.9314, 0.4799, 0.8666, 0.492, 0.8666, 0.499, 0.9314, 0.4921, 0.9314, 0.492, 0.8666, 0.5048, 0.8666, 0.4374, 0.827, 0.4485, 0.8921, 0.4349, 0.8987, 0.4277, 0.8328, 0.4799, 0.8282, 0.4799, 0.8741, 0.4661, 0.8676, 0.4672, 0.8238, 0.7671, 0.9506, 0.7574, 0.9506, 0.7574, 0.9082, 0.7684, 0.9082, 0.7574, 0.9506, 0.7485, 0.9506, 0.7472, 0.9082, 0.7574, 0.9082, 0.4672, 0.8238, 0.4661, 0.8676, 0.4485, 0.8615, 0.4534, 0.819, 0.4799, 0.8741, 0.4695, 0.9392, 0.4597, 0.9334, 0.4661, 0.8676, 0.7684, 0.9082, 0.7574, 0.9082, 0.7575, 0.8364, 0.7642, 0.8364, 0.7574, 0.9082, 0.7472, 0.9082, 0.7513, 0.8364, 0.7575, 0.8364, 0.4661, 0.8676, 0.4597, 0.9334, 0.4532, 0.9332, 0.4485, 0.8615, 0.4597, 0.9334, 0.458, 0.9728, 0.4532, 0.9332, 0.7575, 0.8364, 0.7513, 0.8364, 0.7577, 0.7967, 0.7642, 0.8364, 0.7575, 0.8364, 0.7577, 0.7967, 0.4695, 0.9392, 0.458, 0.9728, 0.4597, 0.9334, 0.4252, 0.7934, 0.4374, 0.827, 0.4277, 0.8328, 0.4922, 0.9646, 0.4921, 0.9314, 0.499, 0.9314, 0.4922, 0.9646, 0.4856, 0.9314, 0.4921, 0.9314, 0.4252, 0.7934, 0.4277, 0.8328, 0.4211, 0.833, 0.175, 0.7505, 0.1894, 0.7616, 0.1891, 0.7711, 0.1747, 0.7615, 0.1607, 0.7616, 0.175, 0.7505, 0.1747, 0.7615, 0.1604, 0.7711, 0.5531, 0.8416, 0.5526, 0.8718, 0.5486, 0.8772, 0.5462, 0.851, 0.9569, 0.9521, 0.9574, 0.9823, 0.9505, 0.9729, 0.9529, 0.9467, 0.1604, 0.7711, 0.1747, 0.7615, 0.1744, 0.7916, 0.1602, 0.7971, 0.1891, 0.7711, 0.1997, 0.7971, 0.1995, 0.8122, 0.1888, 0.7971, 0.1501, 0.7971, 0.1604, 0.7711, 0.1602, 0.7971, 0.1499, 0.8122, 0.1747, 0.7615, 0.1891, 0.7711, 0.1888, 0.7971, 0.1744, 0.7916, 0.1602, 0.7971, 0.1744, 0.7916, 0.1743, 0.8327, 0.1601, 0.8327, 0.1888, 0.7971, 0.1995, 0.8122, 0.1995, 0.8327, 0.1887, 0.8327, 0.1499, 0.8122, 0.1602, 0.7971, 0.1601, 0.8327, 0.1499, 0.8327, 0.1744, 0.7916, 0.1888, 0.7971, 0.1887, 0.8327, 0.1743, 0.8327, 0.1601, 0.8327, 0.1743, 0.8327, 0.1744, 0.8738, 0.1602, 0.8683, 0.1887, 0.8327, 0.1995, 0.8327, 0.1995, 0.8533, 0.1888, 0.8683, 0.1499, 0.8327, 0.1601, 0.8327, 0.1602, 0.8683, 0.1499, 0.8533, 0.1743, 0.8327, 0.1887, 0.8327, 0.1888, 0.8683, 0.1744, 0.8738, 0.1888, 0.8683, 0.1995, 0.8533, 0.1997, 0.8683, 0.1891, 0.8944, 0.1499, 0.8533, 0.1602, 0.8683, 0.1604, 0.8944, 0.1501, 0.8683, 0.1744, 0.8738, 0.1888, 0.8683, 0.1891, 0.8944, 0.1747, 0.9039, 0.1602, 0.8683, 0.1744, 0.8738, 0.1747, 0.9039, 0.1604, 0.8944, 0.9517, 0.8755, 0.9484, 0.8496, 0.955, 0.8399, 0.9555, 0.8699, 0.1747, 0.9039, 0.1891, 0.8944, 0.1894, 0.9039, 0.175, 0.9149, 0.1604, 0.8944, 0.1747, 0.9039, 0.175, 0.9149, 0.1607, 0.9039, 0.5441, 0.9743, 0.5474, 0.9484, 0.5512, 0.9539, 0.5507, 0.9839, 0.9555, 0.8699, 0.955, 0.8399, 0.9619, 0.8493, 0.9595, 0.8754, 0.1254, 0.9149, 0.1111, 0.9039, 0.1106, 0.8944, 0.1248, 0.9039, 0.1397, 0.9039, 0.1254, 0.9149, 0.1248, 0.9039, 0.1392, 0.8944, 0.5507, 0.9839, 0.5512, 0.9539, 0.5552, 0.9485, 0.5576, 0.9745, 0.1499, 0.8683, 0.1392, 0.8944, 0.1388, 0.8683, 0.1497, 0.8533, 0.1248, 0.9039, 0.1106, 0.8944, 0.1102, 0.8683, 0.1244, 0.8738, 0.1392, 0.8944, 0.1248, 0.9039, 0.1244, 0.8738, 0.1388, 0.8683, 0.1106, 0.8944, 0.1003, 0.8683, 0.1001, 0.8533, 0.1102, 0.8683, 0.1497, 0.8533, 0.1388, 0.8683, 0.1387, 0.8327, 0.1496, 0.8327, 0.1244, 0.8738, 0.1102, 0.8683, 0.1101, 0.8327, 0.1242, 0.8327, 0.1388, 0.8683, 0.1244, 0.8738, 0.1242, 0.8327, 0.1387, 0.8327, 0.1102, 0.8683, 0.1001, 0.8533, 0.1, 0.8327, 0.1101, 0.8327, 0.1242, 0.8327, 0.1101, 0.8327, 0.1102, 0.7971, 0.1244, 0.7916, 0.1387, 0.8327, 0.1242, 0.8327, 0.1244, 0.7916, 0.1388, 0.7971, 0.1101, 0.8327, 0.1, 0.8327, 0.1001, 0.8122, 0.1102, 0.7971, 0.1496, 0.8327, 0.1387, 0.8327, 0.1388, 0.7971, 0.1497, 0.8122, 0.1388, 0.7971, 0.1244, 0.7916, 0.1248, 0.7615, 0.1392, 0.7711, 0.1102, 0.7971, 0.1001, 0.8122, 0.1003, 0.7971, 0.1106, 0.7711, 0.1497, 0.8122, 0.1388, 0.7971, 0.1392, 0.7711, 0.1499, 0.7971, 0.1244, 0.7916, 0.1102, 0.7971, 0.1106, 0.7711, 0.1248, 0.7615, 0.5526, 0.8718, 0.5519, 0.9129, 0.5486, 0.8772, 0.9562, 0.911, 0.9569, 0.9521, 0.9529, 0.9467, 0.9562, 0.911, 0.9529, 0.9467, 0.9498, 0.9317, 0.5486, 0.8772, 0.5519, 0.9129, 0.5455, 0.8922, 0.9562, 0.911, 0.9498, 0.9317, 0.9484, 0.9111, 0.5455, 0.8922, 0.5519, 0.9129, 0.5441, 0.9127, 0.5441, 0.9127, 0.5519, 0.9129, 0.5448, 0.9333, 0.9562, 0.911, 0.9484, 0.9111, 0.9491, 0.8906, 0.5448, 0.9333, 0.5519, 0.9129, 0.5474, 0.9484, 0.9562, 0.911, 0.9491, 0.8906, 0.9517, 0.8755, 0.5474, 0.9484, 0.5519, 0.9129, 0.5512, 0.9539, 0.9562, 0.911, 0.9517, 0.8755, 0.9555, 0.8699, 0.5512, 0.9539, 0.5519, 0.9129, 0.5552, 0.9485, 0.9562, 0.911, 0.9555, 0.8699, 0.9595, 0.8754, 0.5552, 0.9485, 0.5519, 0.9129, 0.5583, 0.9335, 0.9562, 0.911, 0.9595, 0.8754, 0.9626, 0.8903, 0.5583, 0.9335, 0.5519, 0.9129, 0.5597, 0.913, 0.9562, 0.911, 0.9626, 0.8903, 0.964, 0.9109, 0.5597, 0.913, 0.5519, 0.9129, 0.559, 0.8924, 0.9562, 0.911, 0.964, 0.9109, 0.9633, 0.9314, 0.559, 0.8924, 0.5519, 0.9129, 0.5564, 0.8773, 0.9562, 0.911, 0.9633, 0.9314, 0.9607, 0.9465, 0.9562, 0.911, 0.9607, 0.9465, 0.9569, 0.9521, 0.1392, 0.7711, 0.1248, 0.7615, 0.1254, 0.7505, 0.1397, 0.7615, 0.5597, 0.8512, 0.5564, 0.8773, 0.5526, 0.8718, 0.5531, 0.8416, 0.9607, 0.9465, 0.964, 0.9726, 0.9574, 0.9823, 0.9569, 0.9521, 0.1248, 0.7615, 0.1106, 0.7711, 0.1111, 0.7616, 0.1254, 0.7505, 0.5564, 0.8773, 0.5519, 0.9129, 0.5526, 0.8718, 0.9082, 0.6447, 0.9225, 0.6557, 0.9222, 0.6653, 0.9078, 0.6557, 0.8939, 0.6558, 0.9082, 0.6447, 0.9078, 0.6557, 0.8936, 0.6653, 0.973, 0.9823, 0.9725, 0.9521, 0.9763, 0.9465, 0.9796, 0.9726, 0.9413, 0.9521, 0.9418, 0.9823, 0.9349, 0.9729, 0.9373, 0.9467, 0.8936, 0.6653, 0.9078, 0.6557, 0.9076, 0.6858, 0.8933, 0.6913, 0.9222, 0.6653, 0.9328, 0.6913, 0.9327, 0.7064, 0.922, 0.6913, 0.8832, 0.6913, 0.8936, 0.6653, 0.8933, 0.6913, 0.8831, 0.7064, 0.9078, 0.6557, 0.9222, 0.6653, 0.922, 0.6913, 0.9076, 0.6858, 0.8933, 0.6913, 0.9076, 0.6858, 0.9075, 0.7269, 0.8933, 0.7269, 0.922, 0.6913, 0.9327, 0.7064, 0.9327, 0.7269, 0.9219, 0.7269, 0.8831, 0.7064, 0.8933, 0.6913, 0.8933, 0.7269, 0.883, 0.7269, 0.9076, 0.6858, 0.922, 0.6913, 0.9219, 0.7269, 0.9075, 0.7269, 0.8933, 0.7269, 0.9075, 0.7269, 0.9076, 0.768, 0.8933, 0.7625, 0.9219, 0.7269, 0.9327, 0.7269, 0.9327, 0.7475, 0.922, 0.7625, 0.883, 0.7269, 0.8933, 0.7269, 0.8933, 0.7625, 0.8831, 0.7475, 0.9075, 0.7269, 0.9219, 0.7269, 0.922, 0.7625, 0.9076, 0.768, 0.922, 0.7625, 0.9327, 0.7475, 0.9328, 0.7625, 0.9222, 0.7886, 0.8831, 0.7475, 0.8933, 0.7625, 0.8936, 0.7886, 0.8832, 0.7625, 0.9076, 0.768, 0.922, 0.7625, 0.9222, 0.7886, 0.9078, 0.7981, 0.8933, 0.7625, 0.9076, 0.768, 0.9078, 0.7981, 0.8936, 0.7886, 0.9361, 0.8755, 0.9328, 0.8496, 0.9394, 0.8399, 0.9399, 0.8699, 0.9078, 0.7981, 0.9222, 0.7886, 0.9225, 0.7981, 0.9082, 0.8091, 0.8936, 0.7886, 0.9078, 0.7981, 0.9082, 0.8091, 0.8939, 0.7981, 0.9775, 0.8493, 0.9751, 0.8753, 0.9711, 0.8699, 0.9706, 0.8399, 0.9399, 0.8699, 0.9394, 0.8399, 0.9463, 0.8493, 0.9439, 0.8754, 0.07555, 0.9149, 0.06125, 0.9039, 0.06076, 0.8944, 0.07498, 0.9039, 0.08985, 0.9039, 0.07555, 0.9149, 0.07498, 0.9039, 0.08936, 0.8944, 0.9706, 0.8399, 0.9711, 0.8699, 0.9673, 0.8755, 0.964, 0.8496, 0.1, 0.8683, 0.08936, 0.8944, 0.089, 0.8683, 0.09983, 0.8533, 0.07498, 0.9039, 0.06076, 0.8944, 0.0604, 0.8683, 0.07457, 0.8738, 0.08936, 0.8944, 0.07498, 0.9039, 0.07457, 0.8738, 0.089, 0.8683, 0.06076, 0.8944, 0.05049, 0.8683, 0.05029, 0.8533, 0.0604, 0.8683, 0.09983, 0.8533, 0.089, 0.8683, 0.08887, 0.8327, 0.09976, 0.8327, 0.07457, 0.8738, 0.0604, 0.8683, 0.06026, 0.8327, 0.07442, 0.8327, 0.089, 0.8683, 0.07457, 0.8738, 0.07442, 0.8327, 0.08887, 0.8327, 0.0604, 0.8683, 0.05029, 0.8533, 0.05021, 0.8327, 0.06026, 0.8327, 0.07442, 0.8327, 0.06026, 0.8327, 0.0604, 0.7971, 0.07457, 0.7916, 0.08887, 0.8327, 0.07442, 0.8327, 0.07457, 0.7916, 0.089, 0.7971, 0.06026, 0.8327, 0.05021, 0.8327, 0.05029, 0.8122, 0.0604, 0.7971, 0.09976, 0.8327, 0.08887, 0.8327, 0.089, 0.7971, 0.09983, 0.8122, 0.089, 0.7971, 0.07457, 0.7916, 0.07498, 0.7615, 0.08936, 0.7711, 0.0604, 0.7971, 0.05029, 0.8122, 0.05049, 0.7971, 0.06076, 0.7711, 0.09983, 0.8122, 0.089, 0.7971, 0.08936, 0.7711, 0.1, 0.7971, 0.07457, 0.7916, 0.0604, 0.7971, 0.06076, 0.7711, 0.07498, 0.7615, 0.9725, 0.9521, 0.9718, 0.9109, 0.9763, 0.9465, 0.9406, 0.911, 0.9413, 0.9521, 0.9373, 0.9467, 0.9406, 0.911, 0.9373, 0.9467, 0.9342, 0.9317, 0.9763, 0.9465, 0.9718, 0.9109, 0.9789, 0.9314, 0.9406, 0.911, 0.9342, 0.9317, 0.9328, 0.9111, 0.9789, 0.9314, 0.9718, 0.9109, 0.9796, 0.9108, 0.9796, 0.9108, 0.9718, 0.9109, 0.9782, 0.8903, 0.9406, 0.911, 0.9328, 0.9111, 0.9335, 0.8906, 0.9782, 0.8903, 0.9718, 0.9109, 0.9751, 0.8753, 0.9406, 0.911, 0.9335, 0.8906, 0.9361, 0.8755, 0.9751, 0.8753, 0.9718, 0.9109, 0.9711, 0.8699, 0.9406, 0.911, 0.9361, 0.8755, 0.9399, 0.8699, 0.9711, 0.8699, 0.9718, 0.9109, 0.9673, 0.8755, 0.9406, 0.911, 0.9399, 0.8699, 0.9439, 0.8754, 0.9673, 0.8755, 0.9718, 0.9109, 0.9647, 0.8905, 0.9406, 0.911, 0.9439, 0.8754, 0.947, 0.8903, 0.9647, 0.8905, 0.9718, 0.9109, 0.964, 0.9111, 0.9406, 0.911, 0.947, 0.8903, 0.9484, 0.9109, 0.964, 0.9111, 0.9718, 0.9109, 0.9654, 0.9316, 0.9406, 0.911, 0.9484, 0.9109, 0.9477, 0.9314, 0.9654, 0.9316, 0.9718, 0.9109, 0.9685, 0.9466, 0.9406, 0.911, 0.9477, 0.9314, 0.9451, 0.9465, 0.9406, 0.911, 0.9451, 0.9465, 0.9413, 0.9521, 0.08936, 0.7711, 0.07498, 0.7615, 0.07555, 0.7505, 0.08985, 0.7615, 0.9661, 0.9729, 0.9685, 0.9466, 0.9725, 0.9521, 0.973, 0.9823, 0.9451, 0.9465, 0.9484, 0.9726, 0.9418, 0.9823, 0.9413, 0.9521, 0.07498, 0.7615, 0.06076, 0.7711, 0.06125, 0.7616, 0.07555, 0.7505, 0.9685, 0.9466, 0.9718, 0.9109, 0.9725, 0.9521, 0.9234, 0.8281, 0.9328, 0.8091, 0.9328, 0.9351, 0.9224, 0.9346, 0.8412, 0.2829, 0.911, 0.1217, 0.911, 0.4472, 0.9015, 0.47, 0.5811, 0.8614, 0.5706, 0.8073, 0.5702, 0.5414, 0.5773, 0.5414, 0.682, 0.6725, 0.623, 0.5356, 0.7252, 0.4928, 0.7351, 0.5156, 0.5706, 0.4929, 0.5811, 0.4929, 0.5805, 0.5172, 0.5773, 0.5414, 0.5702, 0.5414, 0.5704, 0.5172, 0.6391, 0.8347, 0.6249, 0.8864, 0.5822, 0.7398, 0.5899, 0.7401, 0.6752, 0.9125, 0.6875, 0.9852, 0.6249, 0.8864, 0.6391, 0.8347, 0.7414, 0.8093, 0.682, 0.6725, 0.7351, 0.5156, 0.745, 0.5384, 0.6752, 0.9125, 0.6391, 0.8347, 0.682, 0.6725, 0.7414, 0.8093, 0.6391, 0.8347, 0.5899, 0.7401, 0.623, 0.5356, 0.682, 0.6725, 0.6875, 0.9852, 0.6752, 0.9125, 0.7414, 0.8093, 0.745, 0.8637, 0.5899, 0.7401, 0.5822, 0.7398, 0.6059, 0.5411, 0.623, 0.5356, 0.7907, 0.09856, 0.854, 0.0, 0.911, 0.1217, 0.8412, 0.2829, 0.7472, 0.2449, 0.7907, 0.09856, 0.8412, 0.2829, 0.7701, 0.4438, 0.7701, 0.4438, 0.8412, 0.2829, 0.9015, 0.47, 0.8915, 0.4928, 0.9806, 0.9469, 0.9796, 0.8404, 0.9901, 0.8399, 0.9901, 0.9659, 0.5113, 0.2102, 0.5723, 0.02275, 0.5822, 0.04554, 0.5822, 0.3711, 0.9927, 0.0, 0.9889, 0.32, 0.9819, 0.32, 0.9822, 0.05407, 0.6844, 0.3129, 0.7371, 0.47, 0.7271, 0.4928, 0.624, 0.4494, 0.9823, 0.3685, 0.9821, 0.3443, 0.9819, 0.32, 0.9889, 0.32, 0.9921, 0.3442, 0.9927, 0.3685, 0.6418, 0.1505, 0.591, 0.2447, 0.5822, 0.2447, 0.6262, 0.09849, 0.678, 0.07279, 0.6418, 0.1505, 0.6262, 0.09849, 0.6898, 0.0, 0.7446, 0.1763, 0.7472, 0.4472, 0.7371, 0.47, 0.6844, 0.3129, 0.678, 0.07279, 0.7446, 0.1763, 0.6844, 0.3129, 0.6418, 0.1505, 0.6418, 0.1505, 0.6844, 0.3129, 0.624, 0.4494, 0.591, 0.2447, 0.6898, 0.0, 0.7472, 0.1217, 0.7446, 0.1763, 0.678, 0.07279, 0.591, 0.2447, 0.624, 0.4494, 0.6057, 0.4437, 0.5822, 0.2447, 0.4613, 0.3945, 0.5113, 0.2102, 0.5822, 0.3711, 0.5251, 0.4929, 0.417, 0.2484, 0.4402, 0.04938, 0.5113, 0.2102, 0.4613, 0.3945, 0.4402, 0.04938, 0.5622, 0.0, 0.5723, 0.02275, 0.5113, 0.2102, 0.2079, 0.8661, 0.2079, 0.7395, 0.2612, 0.7526, 0.2612, 0.8529, 0.8989, 0.8825, 0.8927, 0.8692, 0.8955, 0.8504, 0.9052, 0.8603, 0.4676, 0.5047, 0.4676, 0.6314, 0.4502, 0.6182, 0.4502, 0.5179, 0.8006, 0.8319, 0.8205, 0.7967, 0.8205, 0.8513, 0.807, 0.8543, 0.9052, 0.8603, 0.8955, 0.8504, 0.8993, 0.8237, 0.9053, 0.8236, 0.4804, 0.6432, 0.4804, 0.4929, 0.5181, 0.5048, 0.5181, 0.6314, 0.3, 0.8342, 0.3, 0.7714, 0.3087, 0.7809, 0.3087, 0.8247, 0.807, 0.8543, 0.8205, 0.8513, 0.8131, 0.8912, 0.8071, 0.8911, 0.4502, 0.5179, 0.4502, 0.6182, 0.4255, 0.5995, 0.4255, 0.5367, 0.2612, 0.8529, 0.2612, 0.7526, 0.3, 0.7714, 0.3, 0.8342, 0.8475, 0.9591, 0.8475, 0.9152, 0.8517, 0.9152, 0.8517, 0.9591, 0.8071, 0.8911, 0.8131, 0.8912, 0.8106, 0.9006, 0.8073, 0.9005, 0.848, 0.9057, 0.8539, 0.9057, 0.8517, 0.9152, 0.8475, 0.9152, 0.4255, 0.5367, 0.4255, 0.5995, 0.417, 0.59, 0.417, 0.5462, 0.842, 0.9057, 0.848, 0.9057, 0.8475, 0.9152, 0.8442, 0.9152, 0.8011, 0.8909, 0.8071, 0.8911, 0.8073, 0.9005, 0.8031, 0.9005, 0.8442, 0.9591, 0.8442, 0.9152, 0.8475, 0.9152, 0.8475, 0.9591, 0.7972, 0.8642, 0.807, 0.8543, 0.8071, 0.8911, 0.8011, 0.8909, 0.4676, 0.6314, 0.4676, 0.5047, 0.4804, 0.4929, 0.4804, 0.6432, 0.9188, 0.8633, 0.9052, 0.8603, 0.9053, 0.8236, 0.9113, 0.8235, 0.7945, 0.8453, 0.8006, 0.8319, 0.807, 0.8543, 0.7972, 0.8642, 0.9188, 0.9178, 0.8989, 0.8825, 0.9052, 0.8603, 0.9188, 0.8633, 0.2946, 0.919, 0.2513, 0.919, 0.2565, 0.9074, 0.2895, 0.9074, 0.8815, 0.9688, 0.8749, 0.9688, 0.8757, 0.9568, 0.8807, 0.9568, 0.3954, 0.9189, 0.3521, 0.9189, 0.3573, 0.9074, 0.3903, 0.9074, 0.9109, 0.5985, 0.9043, 0.5985, 0.9051, 0.5865, 0.9101, 0.5865, 0.8807, 0.9568, 0.8757, 0.9568, 0.8761, 0.9515, 0.8803, 0.9515, 0.1099, 0.9583, 0.1099, 0.9149, 0.1165, 0.9149, 0.1165, 0.9583, 0.2867, 0.9023, 0.2592, 0.9023, 0.2597, 0.8869, 0.2804, 0.8931, 0.9101, 0.5865, 0.9051, 0.5865, 0.9055, 0.5811, 0.9097, 0.5811, 0.3903, 0.9074, 0.3573, 0.9074, 0.36, 0.9023, 0.3875, 0.9023, 0.2895, 0.9074, 0.2565, 0.9074, 0.2592, 0.9023, 0.2867, 0.9023, 0.9097, 0.5714, 0.9055, 0.5714, 0.905, 0.5456, 0.908, 0.5456, 0.9097, 0.5811, 0.9055, 0.5811, 0.9055, 0.5714, 0.9097, 0.5714, 0.8803, 0.9515, 0.8761, 0.9515, 0.8761, 0.9361, 0.8803, 0.9361, 0.3875, 0.9023, 0.36, 0.9023, 0.3663, 0.8931, 0.3871, 0.8869, 0.8777, 0.9058, 0.8777, 0.9143, 0.8748, 0.9143, 0.8748, 0.9058, 0.8803, 0.9361, 0.8761, 0.9361, 0.8777, 0.9143, 0.8808, 0.9143, 0.3871, 0.8869, 0.3663, 0.8931, 0.3536, 0.8661, 0.3738, 0.8663, 0.2804, 0.8931, 0.2597, 0.8869, 0.2729, 0.8663, 0.2931, 0.8661, 0.9566, 0.6058, 0.9566, 0.6261, 0.9535, 0.6261, 0.9535, 0.6058, 0.5656, 0.8501, 0.5656, 0.8416, 0.5685, 0.8416, 0.5685, 0.8501, 0.806, 0.901, 0.8145, 0.9006, 0.8145, 0.9364, 0.806, 0.9368, 0.8808, 0.9143, 0.8777, 0.9143, 0.8777, 0.9058, 0.8808, 0.9058, 0.08537, 0.9634, 0.07684, 0.9634, 0.07824, 0.9387, 0.08193, 0.9386, 0.05978, 0.9633, 0.05966, 0.943, 0.06457, 0.9317, 0.06463, 0.9386, 0.3048, 0.8864, 0.3048, 0.8661, 0.3077, 0.8661, 0.3077, 0.8864, 0.1997, 0.9289, 0.2032, 0.9089, 0.206, 0.9094, 0.2025, 0.9294, 0.8808, 0.9143, 0.8808, 0.9058, 0.8836, 0.9058, 0.8836, 0.9143, 0.5685, 0.8501, 0.5685, 0.8587, 0.5656, 0.8587, 0.5656, 0.8501, 0.9535, 0.6058, 0.9535, 0.6261, 0.9507, 0.6261, 0.9507, 0.6058, 0.9566, 0.6261, 0.9566, 0.6058, 0.9594, 0.6058, 0.9594, 0.6261, 0.9481, 0.5944, 0.9464, 0.6013, 0.9468, 0.5776, 0.9481, 0.5772, 0.06832, 0.9388, 0.06463, 0.9386, 0.06604, 0.9149, 0.06755, 0.9151, 0.1584, 0.9437, 0.1499, 0.9437, 0.1502, 0.9322, 0.1538, 0.9321, 0.9594, 0.6261, 0.9594, 0.6058, 0.962, 0.5944, 0.9637, 0.6013, 0.2025, 0.9294, 0.206, 0.9094, 0.206, 0.9344, 0.2031, 0.9409, 0.1346, 0.9436, 0.1261, 0.9436, 0.1303, 0.9321, 0.134, 0.9322, 0.06832, 0.9636, 0.05978, 0.9633, 0.06463, 0.9386, 0.06832, 0.9388, 0.9507, 0.6058, 0.9507, 0.6261, 0.9464, 0.6013, 0.9481, 0.5944, 0.9858, 0.5425, 0.9944, 0.5428, 0.9893, 0.6061, 0.9863, 0.6058, 0.9566, 0.6058, 0.9535, 0.6058, 0.9535, 0.5701, 0.9566, 0.5701, 0.5628, 0.9405, 0.5597, 0.9405, 0.5597, 0.9047, 0.5628, 0.9047, 0.9858, 0.5067, 0.9944, 0.5071, 0.9944, 0.5428, 0.9858, 0.5425, 0.5161, 0.6942, 0.518, 0.6942, 0.518, 0.6972, 0.5161, 0.6972, 0.5628, 0.9047, 0.5597, 0.9047, 0.5603, 0.8416, 0.5622, 0.8416, 0.806, 0.9368, 0.8145, 0.9364, 0.8141, 0.9998, 0.8111, 1.0, 0.9566, 0.5701, 0.9535, 0.5701, 0.9541, 0.5067, 0.956, 0.5067, 0.518, 0.7033, 0.5167, 0.7033, 0.5167, 0.7018, 0.518, 0.7018, 0.518, 0.7002, 0.5167, 0.7003, 0.5167, 0.6988, 0.518, 0.6987, 0.5177, 0.6671, 0.5161, 0.6602, 0.5164, 0.6432, 0.5177, 0.6436, 0.08193, 0.9386, 0.07824, 0.9387, 0.07981, 0.915, 0.08132, 0.9149, 0.1538, 0.9321, 0.1502, 0.9322, 0.1515, 0.915, 0.153, 0.9149, 0.9637, 0.6013, 0.962, 0.5944, 0.962, 0.5772, 0.9633, 0.5776, 0.2031, 0.9409, 0.206, 0.9344, 0.2015, 0.9575, 0.2001, 0.9577, 0.134, 0.9322, 0.1303, 0.9321, 0.1312, 0.9149, 0.1327, 0.915, 0.4088, 0.8661, 0.3553, 0.8529, 0.3553, 0.7527, 0.4088, 0.7395, 0.5242, 0.8768, 0.5306, 0.8991, 0.5208, 0.909, 0.5181, 0.8902, 0.4687, 0.7816, 0.4509, 0.7684, 0.4509, 0.6682, 0.4687, 0.655, 0.7746, 0.8654, 0.7809, 0.8431, 0.7945, 0.8461, 0.7945, 0.9006, 0.5306, 0.8991, 0.5307, 0.9358, 0.5247, 0.9357, 0.5208, 0.909, 0.4807, 0.6432, 0.5161, 0.6549, 0.5161, 0.7815, 0.4807, 0.7934, 0.3172, 0.8342, 0.3087, 0.8248, 0.3087, 0.7809, 0.3172, 0.7714, 0.7809, 0.8431, 0.781, 0.8063, 0.787, 0.8062, 0.7945, 0.8461, 0.4509, 0.7684, 0.4257, 0.7497, 0.4257, 0.6869, 0.4509, 0.6682, 0.3553, 0.8529, 0.3172, 0.8342, 0.3172, 0.7714, 0.3553, 0.7527, 0.8693, 0.9592, 0.8651, 0.9592, 0.8651, 0.9154, 0.8693, 0.9154, 0.781, 0.8063, 0.7813, 0.7968, 0.7845, 0.7967, 0.787, 0.8062, 0.8689, 0.9058, 0.8693, 0.9154, 0.8651, 0.9154, 0.8629, 0.9058, 0.4257, 0.7497, 0.417, 0.7402, 0.417, 0.6964, 0.4257, 0.6869, 0.8748, 0.9058, 0.8726, 0.9154, 0.8693, 0.9154, 0.8689, 0.9058, 0.775, 0.8064, 0.7771, 0.7969, 0.7813, 0.7968, 0.781, 0.8063, 0.8726, 0.9592, 0.8693, 0.9592, 0.8693, 0.9154, 0.8726, 0.9154, 0.7712, 0.8332, 0.775, 0.8064, 0.781, 0.8063, 0.7809, 0.8431, 0.4687, 0.655, 0.4807, 0.6432, 0.4807, 0.7934, 0.4687, 0.7816, 0.5441, 0.8961, 0.5366, 0.9359, 0.5307, 0.9358, 0.5306, 0.8991, 0.7684, 0.852, 0.7712, 0.8332, 0.7809, 0.8431, 0.7746, 0.8654, 0.5441, 0.8416, 0.5441, 0.8961, 0.5306, 0.8991, 0.5242, 0.8768, 0.3087, 0.9189, 0.3139, 0.9074, 0.3469, 0.9074, 0.3521, 0.9189, 0.8556, 0.9687, 0.8564, 0.9567, 0.8614, 0.9567, 0.8622, 0.9687, 0.2079, 0.9191, 0.2131, 0.9075, 0.2461, 0.9075, 0.2513, 0.9191, 0.9043, 0.5456, 0.9051, 0.5337, 0.9101, 0.5337, 0.9109, 0.5456, 0.8564, 0.9567, 0.8568, 0.9514, 0.861, 0.9514, 0.8614, 0.9567, 0.9043, 0.5985, 0.9109, 0.5985, 0.9109, 0.6418, 0.9043, 0.6418, 0.3167, 0.9024, 0.323, 0.8932, 0.3437, 0.887, 0.3441, 0.9024, 0.9051, 0.5337, 0.9055, 0.5283, 0.9097, 0.5283, 0.9101, 0.5337, 0.2131, 0.9075, 0.2159, 0.9024, 0.2433, 0.9024, 0.2461, 0.9075, 0.3139, 0.9074, 0.3167, 0.9024, 0.3441, 0.9024, 0.3469, 0.9074, 0.9055, 0.5186, 0.9066, 0.4928, 0.9097, 0.4928, 0.9097, 0.5186, 0.9055, 0.5283, 0.9055, 0.5186, 0.9097, 0.5186, 0.9097, 0.5283, 0.8568, 0.9514, 0.8568, 0.936, 0.861, 0.936, 0.861, 0.9514, 0.2159, 0.9024, 0.2163, 0.887, 0.2371, 0.8933, 0.2433, 0.9024, 0.8599, 0.9057, 0.8627, 0.9057, 0.8627, 0.9142, 0.8599, 0.9142, 0.8568, 0.936, 0.8568, 0.9142, 0.8599, 0.9142, 0.861, 0.936, 0.2163, 0.887, 0.2296, 0.8663, 0.2498, 0.8661, 0.2371, 0.8933, 0.323, 0.8932, 0.3102, 0.8661, 0.3305, 0.8663, 0.3437, 0.887, 0.5739, 0.8816, 0.5709, 0.8816, 0.5709, 0.8614, 0.5739, 0.8614, 0.5656, 0.8501, 0.5628, 0.8501, 0.5628, 0.8416, 0.5656, 0.8416, 0.9937, 0.6451, 0.9937, 0.6809, 0.9852, 0.6805, 0.9852, 0.6447, 0.8568, 0.9142, 0.8568, 0.9057, 0.8599, 0.9057, 0.8599, 0.9142, 0.8837, 0.9541, 0.8886, 0.9294, 0.8923, 0.9297, 0.8923, 0.9544, 0.103, 0.9154, 0.103, 0.9404, 0.1001, 0.9469, 0.09957, 0.9354, 0.1002, 0.9149, 0.103, 0.9154, 0.09957, 0.9354, 0.09676, 0.9349, 0.4131, 0.8392, 0.416, 0.8392, 0.416, 0.8594, 0.4131, 0.8594, 0.8568, 0.9142, 0.8539, 0.9142, 0.8539, 0.9057, 0.8568, 0.9057, 0.5628, 0.8501, 0.5656, 0.8501, 0.5656, 0.8587, 0.5628, 0.8587, 0.5709, 0.8816, 0.568, 0.8816, 0.568, 0.8614, 0.5709, 0.8614, 0.5739, 0.8614, 0.5768, 0.8614, 0.5768, 0.8816, 0.5739, 0.8816, 0.5655, 0.8931, 0.5655, 0.9103, 0.5642, 0.9099, 0.5637, 0.8862, 0.06972, 0.9387, 0.07128, 0.915, 0.07279, 0.9149, 0.0734, 0.9386, 0.1346, 0.9436, 0.1389, 0.9321, 0.1426, 0.9322, 0.1431, 0.9436, 0.5768, 0.8614, 0.5811, 0.8862, 0.5793, 0.8931, 0.5768, 0.8816, 0.8836, 0.9339, 0.8885, 0.9225, 0.8886, 0.9294, 0.8837, 0.9541, 0.1584, 0.9437, 0.1587, 0.9322, 0.1624, 0.9321, 0.1669, 0.9437, 0.06832, 0.9634, 0.06972, 0.9387, 0.0734, 0.9386, 0.07684, 0.9634, 0.568, 0.8816, 0.5655, 0.8931, 0.5637, 0.8862, 0.568, 0.8614, 0.9901, 0.9036, 0.9905, 0.8402, 0.9935, 0.8399, 0.9986, 0.9032, 0.5739, 0.8816, 0.5739, 0.9174, 0.5709, 0.9174, 0.5709, 0.8816, 0.9219, 0.8235, 0.9219, 0.8592, 0.9188, 0.8592, 0.9188, 0.8235, 0.9901, 0.9393, 0.9901, 0.9036, 0.9986, 0.9032, 0.9986, 0.9389, 0.518, 0.6911, 0.518, 0.6942, 0.5161, 0.6942, 0.5161, 0.6911, 0.9219, 0.8592, 0.9213, 0.9224, 0.9194, 0.9223, 0.9188, 0.8592, 0.9937, 0.6809, 0.9887, 0.7441, 0.9857, 0.7439, 0.9852, 0.6805, 0.5739, 0.9174, 0.5733, 0.9808, 0.5715, 0.9808, 0.5709, 0.9174, 0.5167, 0.6987, 0.5167, 0.6972, 0.518, 0.6972, 0.518, 0.6987, 0.5167, 0.7018, 0.5167, 0.7003, 0.518, 0.7003, 0.518, 0.7018, 0.103, 0.9404, 0.09854, 0.9636, 0.09722, 0.9637, 0.1001, 0.9469, 0.8886, 0.9294, 0.89, 0.9058, 0.8915, 0.9059, 0.8923, 0.9297, 0.1389, 0.9321, 0.1397, 0.9149, 0.1412, 0.915, 0.1426, 0.9322, 0.5811, 0.8862, 0.5806, 0.9099, 0.5793, 0.9103, 0.5793, 0.8931, 0.5161, 0.6842, 0.5164, 0.6671, 0.5177, 0.6675, 0.5177, 0.6911, 0.1587, 0.9322, 0.16, 0.915, 0.1615, 0.9149, 0.1624, 0.9321])
me_cube.materials.append(mat_material)
me_cube.use_remesh_preserve_volume = False
me_cube.use_remesh_preserve_attributes = False
me_cube.use_mirror_vertex_groups = False
me_cube.update()

# ---- objects
ob_lamp_003 = bpy.data.objects.new('Lamp.003', light_lamp_003)
ob_lamp_002 = bpy.data.objects.new('Lamp.002', light_lamp_002)
ob_lamp_001 = bpy.data.objects.new('Lamp.001', light_lamp_001)
ob_chicken = bpy.data.objects.new('Chicken', me_cube)
ob_lamp = bpy.data.objects.new('Lamp', light_lamp)
ob_camera = bpy.data.objects.new('Camera', cam_camera)

# ---- transforms, parenting, visibility, modifiers, constraints
ob_lamp_003.location = (1.944, 0.9138, -0.5429)
ob_lamp_003.rotation_euler = (0.6503, 0.05522, 1.866)
ob_lamp_003.lock_rotations_4d = False
ob_lamp_003.empty_display_type = 'ARROWS'
ob_lamp_003.color = (0.0, 0.0, 0.0, 0.0)
ob_lamp_003.lineart.crease_threshold = 0.0
ob_lamp_002.location = (-0.4216, -1.161, 1.236)
ob_lamp_002.rotation_euler = (0.6503, 0.05522, 1.866)
ob_lamp_002.lock_rotations_4d = False
ob_lamp_002.empty_display_type = 'ARROWS'
ob_lamp_002.color = (0.0, 0.0, 0.0, 0.0)
ob_lamp_002.lineart.crease_threshold = 0.0
ob_lamp_001.location = (3.036, 0.8354, 3.04)
ob_lamp_001.rotation_euler = (0.6503, 0.05522, 1.866)
ob_lamp_001.lock_rotations_4d = False
ob_lamp_001.empty_display_type = 'ARROWS'
ob_lamp_001.color = (0.0, 0.0, 0.0, 0.0)
ob_lamp_001.lineart.crease_threshold = 0.0
ob_chicken.location = (0.0, 0.0, 0.0)
ob_chicken.lineart.crease_threshold = 0.0
ob_lamp.location = (2.191, 0.5626, -1.22)
ob_lamp.rotation_euler = (0.6503, 0.05522, 1.866)
ob_lamp.lock_rotations_4d = False
ob_lamp.empty_display_type = 'ARROWS'
ob_lamp.color = (0.0, 0.0, 0.0, 0.0)
ob_lamp.lineart.crease_threshold = 0.0
ob_camera.location = (7.481, -6.508, 5.344)
ob_camera.rotation_euler = (1.109, 0.01082, 0.8149)
ob_camera.lock_rotations_4d = False
ob_camera.empty_display_type = 'ARROWS'
ob_camera.color = (0.0, 0.0, 0.0, 0.0)
ob_camera.display_type = 'WIRE'
ob_camera.lineart.crease_threshold = 0.0

# ---- collection membership
col_collection_1.objects.link(ob_lamp_003)
col_collection_1.objects.link(ob_lamp_002)
col_collection_1.objects.link(ob_lamp_001)
col_collection_1.objects.link(ob_chicken)
col_collection_1.objects.link(ob_lamp)
col_collection_1.objects.link(ob_camera)

# ---- scene / render settings (as saved in the file)
scene.camera = ob_camera
scene.frame_start = 1; scene.frame_end = 250; scene.frame_set(0)
scene.render.engine = 'BLENDER_EEVEE_NEXT'
scene.render.resolution_percentage = 50
scene.render.dither_intensity = 0.0
scene.cycles.use_denoising = False
scene.cycles.samples = 10
scene.cycles.sampling_pattern = 'TABULATED_SOBOL'
scene.cycles.light_sampling_threshold = 0.0
scene.cycles.use_adaptive_sampling = False
scene.cycles.use_light_tree = False
scene.cycles.blur_glossy = 0.0
scene.cycles.pixel_filter_type = 'GAUSSIAN'
scene.cycles.sample_clamp_indirect = 0.0
scene.view_settings.view_transform = 'Standard'
bpy.context.view_layer.update()
